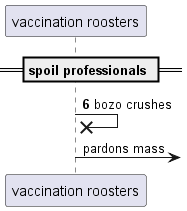

The diagram above was rendered by PlantUML. Its source (embedded in the PNG):
@startuml
participant "vaccination roosters" as 0
== spoil professionals ==
autonumber 6 9
0 ->x 0: bozo crushes
autonumber stop
0 ->] : pardons mass
autonumber resume
@enduml